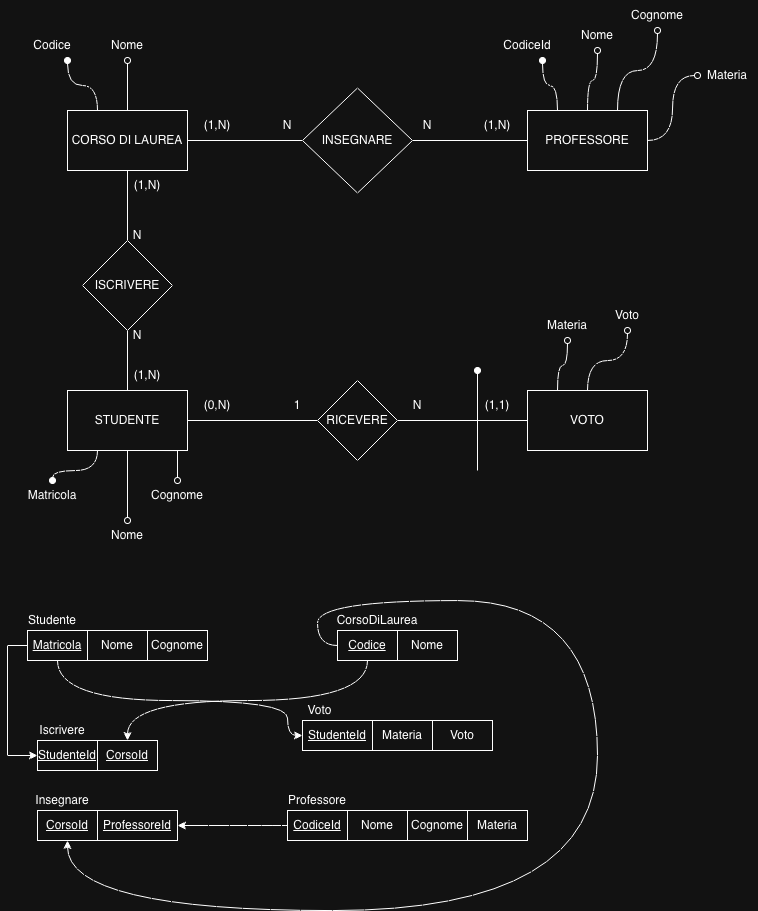

The diagram above was exported from draw.io. Its source (the exported page's mxGraphModel, read from the mxfile embedded in the PNG):
<mxGraphModel dx="1261" dy="813" grid="1" gridSize="10" guides="1" tooltips="1" connect="1" arrows="1" fold="1" page="1" pageScale="1" pageWidth="2000" pageHeight="2000" math="0" shadow="0">
  <root>
    <mxCell id="0" />
    <mxCell id="1" parent="0" />
    <mxCell id="U_gr1B59g7gLfps6S-Su-1" edge="1" parent="1" source="U_gr1B59g7gLfps6S-Su-6" style="edgeStyle=orthogonalEdgeStyle;rounded=0;orthogonalLoop=1;jettySize=auto;html=1;exitX=1;exitY=0.5;exitDx=0;exitDy=0;entryX=0;entryY=0.5;entryDx=0;entryDy=0;endArrow=none;endFill=0;" target="U_gr1B59g7gLfps6S-Su-13">
      <mxGeometry relative="1" as="geometry" />
    </mxCell>
    <mxCell id="U_gr1B59g7gLfps6S-Su-2" edge="1" parent="1" source="U_gr1B59g7gLfps6S-Su-6" style="edgeStyle=orthogonalEdgeStyle;rounded=0;orthogonalLoop=1;jettySize=auto;html=1;entryX=0.5;entryY=1;entryDx=0;entryDy=0;endArrow=none;endFill=0;" target="U_gr1B59g7gLfps6S-Su-15">
      <mxGeometry relative="1" as="geometry" />
    </mxCell>
    <mxCell id="U_gr1B59g7gLfps6S-Su-3" edge="1" parent="1" source="U_gr1B59g7gLfps6S-Su-6" style="edgeStyle=orthogonalEdgeStyle;rounded=0;orthogonalLoop=1;jettySize=auto;html=1;exitX=0.25;exitY=1;exitDx=0;exitDy=0;entryX=0.5;entryY=0;entryDx=0;entryDy=0;strokeColor=default;curved=1;endArrow=oval;endFill=1;" target="U_gr1B59g7gLfps6S-Su-20">
      <mxGeometry relative="1" as="geometry" />
    </mxCell>
    <mxCell id="U_gr1B59g7gLfps6S-Su-4" edge="1" parent="1" source="U_gr1B59g7gLfps6S-Su-6" style="edgeStyle=orthogonalEdgeStyle;rounded=0;orthogonalLoop=1;jettySize=auto;html=1;exitX=0.75;exitY=1;exitDx=0;exitDy=0;entryX=0.5;entryY=0;entryDx=0;entryDy=0;endArrow=oval;endFill=0;" target="U_gr1B59g7gLfps6S-Su-18">
      <mxGeometry relative="1" as="geometry" />
    </mxCell>
    <mxCell id="U_gr1B59g7gLfps6S-Su-5" edge="1" parent="1" source="U_gr1B59g7gLfps6S-Su-6" style="edgeStyle=orthogonalEdgeStyle;rounded=0;orthogonalLoop=1;jettySize=auto;html=1;exitX=0.5;exitY=1;exitDx=0;exitDy=0;endArrow=oval;endFill=0;">
      <mxGeometry relative="1" as="geometry">
        <mxPoint x="145" y="560" as="targetPoint" />
      </mxGeometry>
    </mxCell>
    <mxCell id="U_gr1B59g7gLfps6S-Su-6" parent="1" style="rounded=0;whiteSpace=wrap;html=1;" value="STUDENTE" vertex="1">
      <mxGeometry height="60" width="120" x="85" y="430" as="geometry" />
    </mxCell>
    <mxCell id="U_gr1B59g7gLfps6S-Su-7" edge="1" parent="1" source="U_gr1B59g7gLfps6S-Su-9" style="edgeStyle=orthogonalEdgeStyle;rounded=0;orthogonalLoop=1;jettySize=auto;html=1;entryX=0;entryY=0.5;entryDx=0;entryDy=0;endArrow=none;endFill=0;" target="U_gr1B59g7gLfps6S-Su-17">
      <mxGeometry relative="1" as="geometry" />
    </mxCell>
    <mxCell id="U_gr1B59g7gLfps6S-Su-8" edge="1" parent="1" source="U_gr1B59g7gLfps6S-Su-9" style="edgeStyle=orthogonalEdgeStyle;rounded=0;orthogonalLoop=1;jettySize=auto;html=1;entryX=0.5;entryY=1;entryDx=0;entryDy=0;endArrow=oval;endFill=0;" target="U_gr1B59g7gLfps6S-Su-27">
      <mxGeometry relative="1" as="geometry" />
    </mxCell>
    <mxCell id="U_gr1B59g7gLfps6S-Su-9" parent="1" style="rounded=0;whiteSpace=wrap;html=1;" value="CORSO DI LAUREA" vertex="1">
      <mxGeometry height="60" width="120" x="85" y="150" as="geometry" />
    </mxCell>
    <mxCell id="U_gr1B59g7gLfps6S-Su-10" parent="1" style="rounded=0;whiteSpace=wrap;html=1;" value="PROFESSORE" vertex="1">
      <mxGeometry height="60" width="120" x="545" y="150" as="geometry" />
    </mxCell>
    <mxCell id="U_gr1B59g7gLfps6S-Su-11" parent="1" style="rounded=0;whiteSpace=wrap;html=1;" value="VOTO" vertex="1">
      <mxGeometry height="60" width="120" x="545" y="430" as="geometry" />
    </mxCell>
    <mxCell id="U_gr1B59g7gLfps6S-Su-12" edge="1" parent="1" source="U_gr1B59g7gLfps6S-Su-13" style="edgeStyle=orthogonalEdgeStyle;rounded=0;orthogonalLoop=1;jettySize=auto;html=1;exitX=1;exitY=0.5;exitDx=0;exitDy=0;endArrow=none;endFill=0;" target="U_gr1B59g7gLfps6S-Su-11">
      <mxGeometry relative="1" as="geometry" />
    </mxCell>
    <mxCell id="U_gr1B59g7gLfps6S-Su-13" parent="1" style="rhombus;whiteSpace=wrap;html=1;" value="RICEVERE" vertex="1">
      <mxGeometry height="80" width="80" x="335" y="420" as="geometry" />
    </mxCell>
    <mxCell id="U_gr1B59g7gLfps6S-Su-14" edge="1" parent="1" source="U_gr1B59g7gLfps6S-Su-15" style="edgeStyle=orthogonalEdgeStyle;rounded=0;orthogonalLoop=1;jettySize=auto;html=1;exitX=0.5;exitY=0;exitDx=0;exitDy=0;entryX=0.5;entryY=1;entryDx=0;entryDy=0;endArrow=none;endFill=0;" target="U_gr1B59g7gLfps6S-Su-9">
      <mxGeometry relative="1" as="geometry" />
    </mxCell>
    <mxCell id="U_gr1B59g7gLfps6S-Su-15" parent="1" style="rhombus;whiteSpace=wrap;html=1;" value="ISCRIVERE" vertex="1">
      <mxGeometry height="90" width="90" x="100" y="280" as="geometry" />
    </mxCell>
    <mxCell id="U_gr1B59g7gLfps6S-Su-16" edge="1" parent="1" source="U_gr1B59g7gLfps6S-Su-17" style="edgeStyle=orthogonalEdgeStyle;rounded=0;orthogonalLoop=1;jettySize=auto;html=1;exitX=1;exitY=0.5;exitDx=0;exitDy=0;entryX=0;entryY=0.5;entryDx=0;entryDy=0;endArrow=none;endFill=0;" target="U_gr1B59g7gLfps6S-Su-10">
      <mxGeometry relative="1" as="geometry" />
    </mxCell>
    <mxCell id="U_gr1B59g7gLfps6S-Su-17" parent="1" style="rhombus;whiteSpace=wrap;html=1;" value="INSEGNARE" vertex="1">
      <mxGeometry height="105" width="110" x="320" y="127.5" as="geometry" />
    </mxCell>
    <mxCell id="U_gr1B59g7gLfps6S-Su-18" parent="1" style="text;html=1;whiteSpace=wrap;strokeColor=none;fillColor=none;align=center;verticalAlign=middle;rounded=0;" value="Cognome" vertex="1">
      <mxGeometry height="30" width="60" x="165" y="520" as="geometry" />
    </mxCell>
    <mxCell id="U_gr1B59g7gLfps6S-Su-19" parent="1" style="text;html=1;whiteSpace=wrap;strokeColor=none;fillColor=none;align=center;verticalAlign=middle;rounded=0;" value="Nome" vertex="1">
      <mxGeometry height="30" width="60" x="115" y="560" as="geometry" />
    </mxCell>
    <mxCell id="U_gr1B59g7gLfps6S-Su-20" parent="1" style="text;html=1;whiteSpace=wrap;strokeColor=none;fillColor=none;align=center;verticalAlign=middle;rounded=0;" value="Matricola" vertex="1">
      <mxGeometry height="30" width="60" x="40" y="520" as="geometry" />
    </mxCell>
    <mxCell id="U_gr1B59g7gLfps6S-Su-21" parent="1" style="text;html=1;whiteSpace=wrap;strokeColor=none;fillColor=none;align=center;verticalAlign=middle;rounded=0;" value="(0,N)" vertex="1">
      <mxGeometry height="30" width="60" x="205" y="430" as="geometry" />
    </mxCell>
    <mxCell id="U_gr1B59g7gLfps6S-Su-22" parent="1" style="text;html=1;whiteSpace=wrap;strokeColor=none;fillColor=none;align=center;verticalAlign=middle;rounded=0;rotation=0;" value="(1,1)" vertex="1">
      <mxGeometry height="30" width="60" x="485" y="430" as="geometry" />
    </mxCell>
    <mxCell id="U_gr1B59g7gLfps6S-Su-23" parent="1" style="text;html=1;whiteSpace=wrap;strokeColor=none;fillColor=none;align=center;verticalAlign=middle;rounded=0;rotation=0;" value="N" vertex="1">
      <mxGeometry height="30" width="60" x="405" y="430" as="geometry" />
    </mxCell>
    <mxCell id="U_gr1B59g7gLfps6S-Su-24" parent="1" style="text;html=1;whiteSpace=wrap;strokeColor=none;fillColor=none;align=center;verticalAlign=middle;rounded=0;rotation=0;" value="1" vertex="1">
      <mxGeometry height="30" width="60" x="285" y="430" as="geometry" />
    </mxCell>
    <mxCell id="U_gr1B59g7gLfps6S-Su-25" edge="1" parent="1" source="U_gr1B59g7gLfps6S-Su-9" style="edgeStyle=orthogonalEdgeStyle;rounded=0;orthogonalLoop=1;jettySize=auto;html=1;exitX=0.25;exitY=0;exitDx=0;exitDy=0;entryX=0.75;entryY=1;entryDx=0;entryDy=0;strokeColor=default;curved=1;endArrow=oval;endFill=1;" target="U_gr1B59g7gLfps6S-Su-26">
      <mxGeometry relative="1" as="geometry">
        <mxPoint x="230" y="500" as="sourcePoint" />
      </mxGeometry>
    </mxCell>
    <mxCell id="U_gr1B59g7gLfps6S-Su-26" parent="1" style="text;html=1;whiteSpace=wrap;strokeColor=none;fillColor=none;align=center;verticalAlign=middle;rounded=0;" value="Codice" vertex="1">
      <mxGeometry height="30" width="60" x="40" y="70" as="geometry" />
    </mxCell>
    <mxCell id="U_gr1B59g7gLfps6S-Su-27" parent="1" style="text;html=1;whiteSpace=wrap;strokeColor=none;fillColor=none;align=center;verticalAlign=middle;rounded=0;" value="Nome" vertex="1">
      <mxGeometry height="30" width="60" x="115" y="70" as="geometry" />
    </mxCell>
    <mxCell id="U_gr1B59g7gLfps6S-Su-28" parent="1" style="text;html=1;whiteSpace=wrap;strokeColor=none;fillColor=none;align=center;verticalAlign=middle;rounded=0;" value="(1,N)" vertex="1">
      <mxGeometry height="30" width="60" x="135" y="400" as="geometry" />
    </mxCell>
    <mxCell id="U_gr1B59g7gLfps6S-Su-29" parent="1" style="text;html=1;whiteSpace=wrap;strokeColor=none;fillColor=none;align=center;verticalAlign=middle;rounded=0;" value="(1,N)" vertex="1">
      <mxGeometry height="30" width="60" x="135" y="210" as="geometry" />
    </mxCell>
    <mxCell id="U_gr1B59g7gLfps6S-Su-30" parent="1" style="text;html=1;whiteSpace=wrap;strokeColor=none;fillColor=none;align=center;verticalAlign=middle;rounded=0;" value="N" vertex="1">
      <mxGeometry height="30" width="60" x="125" y="360" as="geometry" />
    </mxCell>
    <mxCell id="U_gr1B59g7gLfps6S-Su-31" parent="1" style="text;html=1;whiteSpace=wrap;strokeColor=none;fillColor=none;align=center;verticalAlign=middle;rounded=0;" value="N" vertex="1">
      <mxGeometry height="30" width="60" x="125" y="260" as="geometry" />
    </mxCell>
    <mxCell id="U_gr1B59g7gLfps6S-Su-32" parent="1" style="text;html=1;whiteSpace=wrap;strokeColor=none;fillColor=none;align=center;verticalAlign=middle;rounded=0;" value="(1,N)" vertex="1">
      <mxGeometry height="30" width="60" x="205" y="150" as="geometry" />
    </mxCell>
    <mxCell id="U_gr1B59g7gLfps6S-Su-33" parent="1" style="text;html=1;whiteSpace=wrap;strokeColor=none;fillColor=none;align=center;verticalAlign=middle;rounded=0;" value="(1,N)" vertex="1">
      <mxGeometry height="30" width="60" x="485" y="150" as="geometry" />
    </mxCell>
    <mxCell id="U_gr1B59g7gLfps6S-Su-34" parent="1" style="text;html=1;whiteSpace=wrap;strokeColor=none;fillColor=none;align=center;verticalAlign=middle;rounded=0;" value="N" vertex="1">
      <mxGeometry height="30" width="60" x="415" y="150" as="geometry" />
    </mxCell>
    <mxCell id="U_gr1B59g7gLfps6S-Su-35" parent="1" style="text;html=1;whiteSpace=wrap;strokeColor=none;fillColor=none;align=center;verticalAlign=middle;rounded=0;" value="N" vertex="1">
      <mxGeometry height="30" width="60" x="275" y="150" as="geometry" />
    </mxCell>
    <mxCell id="U_gr1B59g7gLfps6S-Su-36" edge="1" parent="1" source="U_gr1B59g7gLfps6S-Su-10" style="edgeStyle=orthogonalEdgeStyle;rounded=0;orthogonalLoop=1;jettySize=auto;html=1;exitX=0.25;exitY=0;exitDx=0;exitDy=0;entryX=0.75;entryY=1;entryDx=0;entryDy=0;strokeColor=default;curved=1;endArrow=oval;endFill=1;" target="U_gr1B59g7gLfps6S-Su-37">
      <mxGeometry relative="1" as="geometry">
        <mxPoint x="600" y="150" as="sourcePoint" />
      </mxGeometry>
    </mxCell>
    <mxCell id="U_gr1B59g7gLfps6S-Su-37" parent="1" style="text;html=1;whiteSpace=wrap;strokeColor=none;fillColor=none;align=center;verticalAlign=middle;rounded=0;" value="CodiceId" vertex="1">
      <mxGeometry height="30" width="60" x="515" y="70" as="geometry" />
    </mxCell>
    <mxCell id="U_gr1B59g7gLfps6S-Su-38" edge="1" parent="1" source="U_gr1B59g7gLfps6S-Su-39" style="edgeStyle=orthogonalEdgeStyle;rounded=0;orthogonalLoop=1;jettySize=auto;html=1;entryX=0.75;entryY=0;entryDx=0;entryDy=0;endArrow=none;endFill=0;startArrow=oval;startFill=0;curved=1;" target="U_gr1B59g7gLfps6S-Su-10">
      <mxGeometry relative="1" as="geometry" />
    </mxCell>
    <mxCell id="U_gr1B59g7gLfps6S-Su-39" parent="1" style="text;html=1;whiteSpace=wrap;strokeColor=none;fillColor=none;align=center;verticalAlign=middle;rounded=0;" value="Cognome" vertex="1">
      <mxGeometry height="30" width="60" x="645" y="40" as="geometry" />
    </mxCell>
    <mxCell id="U_gr1B59g7gLfps6S-Su-40" edge="1" parent="1" source="U_gr1B59g7gLfps6S-Su-41" style="edgeStyle=orthogonalEdgeStyle;rounded=0;orthogonalLoop=1;jettySize=auto;html=1;entryX=0.5;entryY=0;entryDx=0;entryDy=0;curved=1;endArrow=none;endFill=0;startArrow=oval;startFill=0;" target="U_gr1B59g7gLfps6S-Su-10">
      <mxGeometry relative="1" as="geometry" />
    </mxCell>
    <mxCell id="U_gr1B59g7gLfps6S-Su-41" parent="1" style="text;html=1;whiteSpace=wrap;strokeColor=none;fillColor=none;align=center;verticalAlign=middle;rounded=0;" value="Nome" vertex="1">
      <mxGeometry height="30" width="60" x="585" y="60" as="geometry" />
    </mxCell>
    <mxCell id="U_gr1B59g7gLfps6S-Su-42" edge="1" parent="1" style="endArrow=oval;html=1;rounded=0;endFill=1;" value="">
      <mxGeometry height="50" relative="1" width="50" as="geometry">
        <mxPoint x="495" y="510" as="sourcePoint" />
        <mxPoint x="495" y="410" as="targetPoint" />
      </mxGeometry>
    </mxCell>
    <mxCell id="U_gr1B59g7gLfps6S-Su-43" edge="1" parent="1" source="U_gr1B59g7gLfps6S-Su-44" style="edgeStyle=orthogonalEdgeStyle;rounded=0;orthogonalLoop=1;jettySize=auto;html=1;entryX=0.5;entryY=0;entryDx=0;entryDy=0;endArrow=none;endFill=0;startArrow=oval;startFill=0;curved=1;" target="U_gr1B59g7gLfps6S-Su-11">
      <mxGeometry relative="1" as="geometry">
        <mxPoint x="615" y="420" as="targetPoint" />
      </mxGeometry>
    </mxCell>
    <mxCell id="U_gr1B59g7gLfps6S-Su-44" parent="1" style="text;html=1;whiteSpace=wrap;strokeColor=none;fillColor=none;align=center;verticalAlign=middle;rounded=0;" value="Voto" vertex="1">
      <mxGeometry height="30" width="60" x="615" y="340" as="geometry" />
    </mxCell>
    <mxCell id="U_gr1B59g7gLfps6S-Su-45" edge="1" parent="1" source="U_gr1B59g7gLfps6S-Su-46" style="edgeStyle=orthogonalEdgeStyle;rounded=0;orthogonalLoop=1;jettySize=auto;html=1;entryX=0.25;entryY=0;entryDx=0;entryDy=0;curved=1;endArrow=none;endFill=0;startArrow=oval;startFill=0;" target="U_gr1B59g7gLfps6S-Su-11">
      <mxGeometry relative="1" as="geometry">
        <mxPoint x="585" y="420" as="targetPoint" />
      </mxGeometry>
    </mxCell>
    <mxCell id="U_gr1B59g7gLfps6S-Su-46" parent="1" style="text;html=1;whiteSpace=wrap;strokeColor=none;fillColor=none;align=center;verticalAlign=middle;rounded=0;" value="Materia" vertex="1">
      <mxGeometry height="30" width="60" x="555" y="350" as="geometry" />
    </mxCell>
    <mxCell id="U_gr1B59g7gLfps6S-Su-47" edge="1" parent="1" source="U_gr1B59g7gLfps6S-Su-48" style="edgeStyle=orthogonalEdgeStyle;rounded=0;orthogonalLoop=1;jettySize=auto;html=1;entryX=1;entryY=0.5;entryDx=0;entryDy=0;endArrow=none;endFill=0;startArrow=oval;startFill=0;curved=1;" target="U_gr1B59g7gLfps6S-Su-10">
      <mxGeometry relative="1" as="geometry">
        <mxPoint x="625" y="172.5" as="targetPoint" />
      </mxGeometry>
    </mxCell>
    <mxCell id="U_gr1B59g7gLfps6S-Su-48" parent="1" style="text;html=1;whiteSpace=wrap;strokeColor=none;fillColor=none;align=center;verticalAlign=middle;rounded=0;" value="Materia" vertex="1">
      <mxGeometry height="30" width="60" x="715" y="100" as="geometry" />
    </mxCell>
    <mxCell id="U_gr1B59g7gLfps6S-Su-49" edge="1" parent="1" source="U_gr1B59g7gLfps6S-Su-51" style="edgeStyle=orthogonalEdgeStyle;rounded=0;orthogonalLoop=1;jettySize=auto;html=1;exitX=0.5;exitY=1;exitDx=0;exitDy=0;entryX=0;entryY=0.5;entryDx=0;entryDy=0;curved=1;" target="U_gr1B59g7gLfps6S-Su-69">
      <mxGeometry relative="1" as="geometry">
        <Array as="points">
          <mxPoint x="75" y="740" />
          <mxPoint x="305" y="740" />
          <mxPoint x="305" y="775" />
        </Array>
      </mxGeometry>
    </mxCell>
    <mxCell id="U_gr1B59g7gLfps6S-Su-50" edge="1" parent="1" source="U_gr1B59g7gLfps6S-Su-51" style="edgeStyle=orthogonalEdgeStyle;rounded=0;orthogonalLoop=1;jettySize=auto;html=1;exitX=0;exitY=0.5;exitDx=0;exitDy=0;entryX=0;entryY=0.5;entryDx=0;entryDy=0;" target="U_gr1B59g7gLfps6S-Su-65">
      <mxGeometry relative="1" as="geometry" />
    </mxCell>
    <mxCell id="U_gr1B59g7gLfps6S-Su-51" parent="1" style="rounded=0;whiteSpace=wrap;html=1;align=center;" value="&lt;u&gt;Matricola&lt;/u&gt;" vertex="1">
      <mxGeometry height="30" width="60" x="45" y="670" as="geometry" />
    </mxCell>
    <mxCell id="U_gr1B59g7gLfps6S-Su-52" parent="1" style="rounded=0;whiteSpace=wrap;html=1;align=center;fontStyle=0" value="&lt;span&gt;Nome&lt;/span&gt;" vertex="1">
      <mxGeometry height="30" width="60" x="105" y="670" as="geometry" />
    </mxCell>
    <mxCell id="U_gr1B59g7gLfps6S-Su-53" parent="1" style="rounded=0;whiteSpace=wrap;html=1;align=center;fontStyle=0" value="&lt;span&gt;Cognome&lt;/span&gt;" vertex="1">
      <mxGeometry height="30" width="60" x="165" y="670" as="geometry" />
    </mxCell>
    <mxCell id="U_gr1B59g7gLfps6S-Su-54" edge="1" parent="1" source="U_gr1B59g7gLfps6S-Su-56" style="edgeStyle=orthogonalEdgeStyle;rounded=0;orthogonalLoop=1;jettySize=auto;html=1;exitX=0;exitY=0.5;exitDx=0;exitDy=0;entryX=0.5;entryY=1;entryDx=0;entryDy=0;curved=1;" target="U_gr1B59g7gLfps6S-Su-67">
      <mxGeometry relative="1" as="geometry">
        <Array as="points">
          <mxPoint x="335" y="685" />
          <mxPoint x="335" y="640" />
          <mxPoint x="615" y="640" />
          <mxPoint x="615" y="950" />
          <mxPoint x="85" y="950" />
        </Array>
      </mxGeometry>
    </mxCell>
    <mxCell id="U_gr1B59g7gLfps6S-Su-55" edge="1" parent="1" source="U_gr1B59g7gLfps6S-Su-56" style="edgeStyle=orthogonalEdgeStyle;rounded=0;orthogonalLoop=1;jettySize=auto;html=1;exitX=0.5;exitY=1;exitDx=0;exitDy=0;entryX=0.5;entryY=0;entryDx=0;entryDy=0;curved=1;" target="U_gr1B59g7gLfps6S-Su-66">
      <mxGeometry relative="1" as="geometry" />
    </mxCell>
    <mxCell id="U_gr1B59g7gLfps6S-Su-56" parent="1" style="rounded=0;whiteSpace=wrap;html=1;align=center;" value="&lt;u&gt;Codice&lt;/u&gt;" vertex="1">
      <mxGeometry height="30" width="60" x="355" y="670" as="geometry" />
    </mxCell>
    <mxCell id="U_gr1B59g7gLfps6S-Su-57" parent="1" style="rounded=0;whiteSpace=wrap;html=1;align=center;fontStyle=0" value="&lt;span&gt;Nome&lt;/span&gt;" vertex="1">
      <mxGeometry height="30" width="60" x="415" y="670" as="geometry" />
    </mxCell>
    <mxCell id="U_gr1B59g7gLfps6S-Su-58" edge="1" parent="1" source="U_gr1B59g7gLfps6S-Su-59" style="edgeStyle=orthogonalEdgeStyle;rounded=0;orthogonalLoop=1;jettySize=auto;html=1;exitX=0;exitY=0.5;exitDx=0;exitDy=0;entryX=1;entryY=0.5;entryDx=0;entryDy=0;curved=1;" target="U_gr1B59g7gLfps6S-Su-68">
      <mxGeometry relative="1" as="geometry" />
    </mxCell>
    <mxCell id="U_gr1B59g7gLfps6S-Su-59" parent="1" style="rounded=0;whiteSpace=wrap;html=1;align=center;" value="&lt;u&gt;CodiceId&lt;/u&gt;" vertex="1">
      <mxGeometry height="30" width="60" x="305" y="850" as="geometry" />
    </mxCell>
    <mxCell id="U_gr1B59g7gLfps6S-Su-60" parent="1" style="rounded=0;whiteSpace=wrap;html=1;align=center;fontStyle=0" value="&lt;span&gt;Nome&lt;/span&gt;" vertex="1">
      <mxGeometry height="30" width="60" x="365" y="850" as="geometry" />
    </mxCell>
    <mxCell id="U_gr1B59g7gLfps6S-Su-61" parent="1" style="rounded=0;whiteSpace=wrap;html=1;align=center;fontStyle=0" value="&lt;span&gt;Cognome&lt;/span&gt;" vertex="1">
      <mxGeometry height="30" width="60" x="425" y="850" as="geometry" />
    </mxCell>
    <mxCell id="U_gr1B59g7gLfps6S-Su-62" parent="1" style="rounded=0;whiteSpace=wrap;html=1;align=center;fontStyle=0" value="&lt;span&gt;Materia&lt;/span&gt;" vertex="1">
      <mxGeometry height="30" width="60" x="485" y="850" as="geometry" />
    </mxCell>
    <mxCell id="U_gr1B59g7gLfps6S-Su-63" parent="1" style="rounded=0;whiteSpace=wrap;html=1;align=center;fontStyle=0" value="&lt;span&gt;Materia&lt;/span&gt;" vertex="1">
      <mxGeometry height="30" width="60" x="390" y="760" as="geometry" />
    </mxCell>
    <mxCell id="U_gr1B59g7gLfps6S-Su-64" parent="1" style="rounded=0;whiteSpace=wrap;html=1;align=center;fontStyle=0" value="&lt;span&gt;Voto&lt;/span&gt;" vertex="1">
      <mxGeometry height="30" width="60" x="450" y="760" as="geometry" />
    </mxCell>
    <mxCell id="U_gr1B59g7gLfps6S-Su-65" parent="1" style="rounded=0;whiteSpace=wrap;html=1;align=center;" value="&lt;u&gt;StudenteId&lt;/u&gt;" vertex="1">
      <mxGeometry height="30" width="60" x="55" y="780" as="geometry" />
    </mxCell>
    <mxCell id="U_gr1B59g7gLfps6S-Su-66" parent="1" style="rounded=0;whiteSpace=wrap;html=1;align=center;fontStyle=4" value="CorsoId" vertex="1">
      <mxGeometry height="30" width="60" x="115" y="780" as="geometry" />
    </mxCell>
    <mxCell id="U_gr1B59g7gLfps6S-Su-67" parent="1" style="rounded=0;whiteSpace=wrap;html=1;align=center;" value="&lt;u&gt;CorsoId&lt;/u&gt;" vertex="1">
      <mxGeometry height="30" width="60" x="55" y="850" as="geometry" />
    </mxCell>
    <mxCell id="U_gr1B59g7gLfps6S-Su-68" parent="1" style="rounded=0;whiteSpace=wrap;html=1;align=center;fontStyle=4" value="ProfessoreId" vertex="1">
      <mxGeometry height="30" width="80" x="115" y="850" as="geometry" />
    </mxCell>
    <mxCell id="U_gr1B59g7gLfps6S-Su-69" parent="1" style="rounded=0;whiteSpace=wrap;html=1;align=center;fontStyle=4" value="StudenteId" vertex="1">
      <mxGeometry height="30" width="70" x="320" y="760" as="geometry" />
    </mxCell>
    <mxCell id="U_gr1B59g7gLfps6S-Su-70" parent="1" style="text;html=1;whiteSpace=wrap;strokeColor=none;fillColor=none;align=center;verticalAlign=middle;rounded=0;" value="Voto" vertex="1">
      <mxGeometry height="20" width="35" x="320" y="740" as="geometry" />
    </mxCell>
    <mxCell id="U_gr1B59g7gLfps6S-Su-71" parent="1" style="text;html=1;whiteSpace=wrap;strokeColor=none;fillColor=none;align=center;verticalAlign=middle;rounded=0;" value="Studente" vertex="1">
      <mxGeometry height="20" width="50" x="45" y="650" as="geometry" />
    </mxCell>
    <mxCell id="U_gr1B59g7gLfps6S-Su-72" parent="1" style="text;html=1;whiteSpace=wrap;strokeColor=none;fillColor=none;align=center;verticalAlign=middle;rounded=0;" value="Professore" vertex="1">
      <mxGeometry height="20" width="60" x="305" y="830" as="geometry" />
    </mxCell>
    <mxCell id="U_gr1B59g7gLfps6S-Su-73" parent="1" style="text;html=1;whiteSpace=wrap;strokeColor=none;fillColor=none;align=center;verticalAlign=middle;rounded=0;" value="Insegnare" vertex="1">
      <mxGeometry height="20" width="50" x="55" y="830" as="geometry" />
    </mxCell>
    <mxCell id="U_gr1B59g7gLfps6S-Su-74" parent="1" style="text;html=1;whiteSpace=wrap;strokeColor=none;fillColor=none;align=center;verticalAlign=middle;rounded=0;" value="Iscrivere" vertex="1">
      <mxGeometry height="20" width="50" x="55" y="760" as="geometry" />
    </mxCell>
    <mxCell id="U_gr1B59g7gLfps6S-Su-75" parent="1" style="text;html=1;whiteSpace=wrap;strokeColor=none;fillColor=none;align=center;verticalAlign=middle;rounded=0;" value="CorsoDiLaurea" vertex="1">
      <mxGeometry height="20" width="90" x="350" y="650" as="geometry" />
    </mxCell>
  </root>
</mxGraphModel>